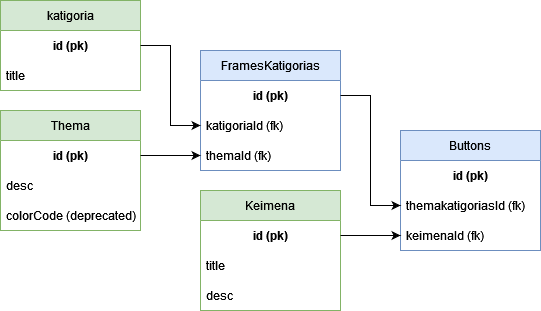

The diagram above was exported from draw.io. Its source (the exported page's mxGraphModel, read from the mxfile embedded in the PNG):
<mxGraphModel dx="1434" dy="774" grid="1" gridSize="10" guides="1" tooltips="1" connect="1" arrows="1" fold="1" page="1" pageScale="1" pageWidth="850" pageHeight="1100" math="0" shadow="0">
  <root>
    <mxCell id="0" />
    <mxCell id="1" parent="0" />
    <mxCell id="J-R8f1IHAnBdeLnGbzq_-1" value="Keimena" style="swimlane;fontStyle=0;childLayout=stackLayout;horizontal=1;startSize=30;horizontalStack=0;resizeParent=1;resizeParentMax=0;resizeLast=0;collapsible=1;marginBottom=0;whiteSpace=wrap;html=1;fillColor=#d5e8d4;strokeColor=#82b366;" vertex="1" parent="1">
      <mxGeometry x="260" y="360" width="140" height="120" as="geometry" />
    </mxCell>
    <mxCell id="J-R8f1IHAnBdeLnGbzq_-2" value="&lt;div align=&quot;center&quot;&gt;&lt;b&gt;id (pk)&lt;/b&gt;&lt;/div&gt;" style="text;strokeColor=none;fillColor=none;align=center;verticalAlign=middle;spacingLeft=4;spacingRight=4;overflow=hidden;points=[[0,0.5],[1,0.5]];portConstraint=eastwest;rotatable=0;whiteSpace=wrap;html=1;" vertex="1" parent="J-R8f1IHAnBdeLnGbzq_-1">
      <mxGeometry y="30" width="140" height="30" as="geometry" />
    </mxCell>
    <mxCell id="J-R8f1IHAnBdeLnGbzq_-3" value="title" style="text;strokeColor=none;fillColor=none;align=left;verticalAlign=middle;spacingLeft=4;spacingRight=4;overflow=hidden;points=[[0,0.5],[1,0.5]];portConstraint=eastwest;rotatable=0;whiteSpace=wrap;html=1;" vertex="1" parent="J-R8f1IHAnBdeLnGbzq_-1">
      <mxGeometry y="60" width="140" height="30" as="geometry" />
    </mxCell>
    <mxCell id="J-R8f1IHAnBdeLnGbzq_-4" value="desc" style="text;strokeColor=none;fillColor=none;align=left;verticalAlign=middle;spacingLeft=4;spacingRight=4;overflow=hidden;points=[[0,0.5],[1,0.5]];portConstraint=eastwest;rotatable=0;whiteSpace=wrap;html=1;" vertex="1" parent="J-R8f1IHAnBdeLnGbzq_-1">
      <mxGeometry y="90" width="140" height="30" as="geometry" />
    </mxCell>
    <mxCell id="J-R8f1IHAnBdeLnGbzq_-5" value="Thema" style="swimlane;fontStyle=0;childLayout=stackLayout;horizontal=1;startSize=30;horizontalStack=0;resizeParent=1;resizeParentMax=0;resizeLast=0;collapsible=1;marginBottom=0;whiteSpace=wrap;html=1;fillColor=#d5e8d4;strokeColor=#82b366;" vertex="1" parent="1">
      <mxGeometry x="60" y="280" width="140" height="120" as="geometry" />
    </mxCell>
    <mxCell id="J-R8f1IHAnBdeLnGbzq_-6" value="&lt;div align=&quot;center&quot;&gt;&lt;b&gt;id (pk)&lt;/b&gt;&lt;/div&gt;" style="text;strokeColor=none;fillColor=none;align=center;verticalAlign=middle;spacingLeft=4;spacingRight=4;overflow=hidden;points=[[0,0.5],[1,0.5]];portConstraint=eastwest;rotatable=0;whiteSpace=wrap;html=1;" vertex="1" parent="J-R8f1IHAnBdeLnGbzq_-5">
      <mxGeometry y="30" width="140" height="30" as="geometry" />
    </mxCell>
    <mxCell id="J-R8f1IHAnBdeLnGbzq_-7" value="desc" style="text;strokeColor=none;fillColor=none;align=left;verticalAlign=middle;spacingLeft=4;spacingRight=4;overflow=hidden;points=[[0,0.5],[1,0.5]];portConstraint=eastwest;rotatable=0;whiteSpace=wrap;html=1;" vertex="1" parent="J-R8f1IHAnBdeLnGbzq_-5">
      <mxGeometry y="60" width="140" height="30" as="geometry" />
    </mxCell>
    <mxCell id="J-R8f1IHAnBdeLnGbzq_-8" value="colorCode (deprecated)" style="text;strokeColor=none;fillColor=none;align=left;verticalAlign=middle;spacingLeft=4;spacingRight=4;overflow=hidden;points=[[0,0.5],[1,0.5]];portConstraint=eastwest;rotatable=0;whiteSpace=wrap;html=1;" vertex="1" parent="J-R8f1IHAnBdeLnGbzq_-5">
      <mxGeometry y="90" width="140" height="30" as="geometry" />
    </mxCell>
    <mxCell id="J-R8f1IHAnBdeLnGbzq_-9" value="katigoria" style="swimlane;fontStyle=0;childLayout=stackLayout;horizontal=1;startSize=30;horizontalStack=0;resizeParent=1;resizeParentMax=0;resizeLast=0;collapsible=1;marginBottom=0;whiteSpace=wrap;html=1;fillColor=#d5e8d4;strokeColor=#82b366;" vertex="1" parent="1">
      <mxGeometry x="60" y="170" width="140" height="90" as="geometry" />
    </mxCell>
    <mxCell id="J-R8f1IHAnBdeLnGbzq_-10" value="&lt;div align=&quot;center&quot;&gt;&lt;b&gt;id (pk)&lt;/b&gt;&lt;/div&gt;" style="text;strokeColor=none;fillColor=none;align=center;verticalAlign=middle;spacingLeft=4;spacingRight=4;overflow=hidden;points=[[0,0.5],[1,0.5]];portConstraint=eastwest;rotatable=0;whiteSpace=wrap;html=1;" vertex="1" parent="J-R8f1IHAnBdeLnGbzq_-9">
      <mxGeometry y="30" width="140" height="30" as="geometry" />
    </mxCell>
    <mxCell id="J-R8f1IHAnBdeLnGbzq_-11" value="title" style="text;strokeColor=none;fillColor=none;align=left;verticalAlign=middle;spacingLeft=4;spacingRight=4;overflow=hidden;points=[[0,0.5],[1,0.5]];portConstraint=eastwest;rotatable=0;whiteSpace=wrap;html=1;" vertex="1" parent="J-R8f1IHAnBdeLnGbzq_-9">
      <mxGeometry y="60" width="140" height="30" as="geometry" />
    </mxCell>
    <mxCell id="J-R8f1IHAnBdeLnGbzq_-13" value="FramesKatigorias" style="swimlane;fontStyle=0;childLayout=stackLayout;horizontal=1;startSize=30;horizontalStack=0;resizeParent=1;resizeParentMax=0;resizeLast=0;collapsible=1;marginBottom=0;whiteSpace=wrap;html=1;fillColor=#dae8fc;strokeColor=#6c8ebf;" vertex="1" parent="1">
      <mxGeometry x="260" y="220" width="140" height="120" as="geometry" />
    </mxCell>
    <mxCell id="J-R8f1IHAnBdeLnGbzq_-14" value="&lt;div align=&quot;center&quot;&gt;&lt;b&gt;id (pk)&lt;/b&gt;&lt;/div&gt;" style="text;strokeColor=none;fillColor=none;align=center;verticalAlign=middle;spacingLeft=4;spacingRight=4;overflow=hidden;points=[[0,0.5],[1,0.5]];portConstraint=eastwest;rotatable=0;whiteSpace=wrap;html=1;" vertex="1" parent="J-R8f1IHAnBdeLnGbzq_-13">
      <mxGeometry y="30" width="140" height="30" as="geometry" />
    </mxCell>
    <mxCell id="J-R8f1IHAnBdeLnGbzq_-15" value="katigoriaId (fk)" style="text;strokeColor=none;fillColor=none;align=left;verticalAlign=middle;spacingLeft=4;spacingRight=4;overflow=hidden;points=[[0,0.5],[1,0.5]];portConstraint=eastwest;rotatable=0;whiteSpace=wrap;html=1;" vertex="1" parent="J-R8f1IHAnBdeLnGbzq_-13">
      <mxGeometry y="60" width="140" height="30" as="geometry" />
    </mxCell>
    <mxCell id="J-R8f1IHAnBdeLnGbzq_-16" value="themaId (fk)" style="text;strokeColor=none;fillColor=none;align=left;verticalAlign=middle;spacingLeft=4;spacingRight=4;overflow=hidden;points=[[0,0.5],[1,0.5]];portConstraint=eastwest;rotatable=0;whiteSpace=wrap;html=1;" vertex="1" parent="J-R8f1IHAnBdeLnGbzq_-13">
      <mxGeometry y="90" width="140" height="30" as="geometry" />
    </mxCell>
    <mxCell id="J-R8f1IHAnBdeLnGbzq_-17" style="edgeStyle=orthogonalEdgeStyle;rounded=0;orthogonalLoop=1;jettySize=auto;html=1;entryX=0;entryY=0.5;entryDx=0;entryDy=0;" edge="1" parent="1" source="J-R8f1IHAnBdeLnGbzq_-6" target="J-R8f1IHAnBdeLnGbzq_-16">
      <mxGeometry relative="1" as="geometry" />
    </mxCell>
    <mxCell id="J-R8f1IHAnBdeLnGbzq_-22" style="edgeStyle=orthogonalEdgeStyle;rounded=0;orthogonalLoop=1;jettySize=auto;html=1;entryX=0;entryY=0.5;entryDx=0;entryDy=0;" edge="1" parent="1" source="J-R8f1IHAnBdeLnGbzq_-10" target="J-R8f1IHAnBdeLnGbzq_-15">
      <mxGeometry relative="1" as="geometry" />
    </mxCell>
    <mxCell id="J-R8f1IHAnBdeLnGbzq_-23" value="Buttons" style="swimlane;fontStyle=0;childLayout=stackLayout;horizontal=1;startSize=30;horizontalStack=0;resizeParent=1;resizeParentMax=0;resizeLast=0;collapsible=1;marginBottom=0;whiteSpace=wrap;html=1;fillColor=#dae8fc;strokeColor=#6c8ebf;" vertex="1" parent="1">
      <mxGeometry x="460" y="300" width="140" height="120" as="geometry" />
    </mxCell>
    <mxCell id="J-R8f1IHAnBdeLnGbzq_-24" value="&lt;div align=&quot;center&quot;&gt;&lt;b&gt;id (pk)&lt;/b&gt;&lt;/div&gt;" style="text;strokeColor=none;fillColor=none;align=center;verticalAlign=middle;spacingLeft=4;spacingRight=4;overflow=hidden;points=[[0,0.5],[1,0.5]];portConstraint=eastwest;rotatable=0;whiteSpace=wrap;html=1;" vertex="1" parent="J-R8f1IHAnBdeLnGbzq_-23">
      <mxGeometry y="30" width="140" height="30" as="geometry" />
    </mxCell>
    <mxCell id="J-R8f1IHAnBdeLnGbzq_-25" value="themakatigoriasId (fk)" style="text;strokeColor=none;fillColor=none;align=left;verticalAlign=middle;spacingLeft=4;spacingRight=4;overflow=hidden;points=[[0,0.5],[1,0.5]];portConstraint=eastwest;rotatable=0;whiteSpace=wrap;html=1;" vertex="1" parent="J-R8f1IHAnBdeLnGbzq_-23">
      <mxGeometry y="60" width="140" height="30" as="geometry" />
    </mxCell>
    <mxCell id="J-R8f1IHAnBdeLnGbzq_-26" value="keimenaId (fk)" style="text;strokeColor=none;fillColor=none;align=left;verticalAlign=middle;spacingLeft=4;spacingRight=4;overflow=hidden;points=[[0,0.5],[1,0.5]];portConstraint=eastwest;rotatable=0;whiteSpace=wrap;html=1;" vertex="1" parent="J-R8f1IHAnBdeLnGbzq_-23">
      <mxGeometry y="90" width="140" height="30" as="geometry" />
    </mxCell>
    <mxCell id="J-R8f1IHAnBdeLnGbzq_-27" style="edgeStyle=orthogonalEdgeStyle;rounded=0;orthogonalLoop=1;jettySize=auto;html=1;entryX=0;entryY=0.5;entryDx=0;entryDy=0;" edge="1" parent="1" source="J-R8f1IHAnBdeLnGbzq_-14" target="J-R8f1IHAnBdeLnGbzq_-25">
      <mxGeometry relative="1" as="geometry" />
    </mxCell>
    <mxCell id="J-R8f1IHAnBdeLnGbzq_-28" style="edgeStyle=orthogonalEdgeStyle;rounded=0;orthogonalLoop=1;jettySize=auto;html=1;entryX=0;entryY=0.5;entryDx=0;entryDy=0;" edge="1" parent="1" source="J-R8f1IHAnBdeLnGbzq_-2" target="J-R8f1IHAnBdeLnGbzq_-26">
      <mxGeometry relative="1" as="geometry" />
    </mxCell>
  </root>
</mxGraphModel>